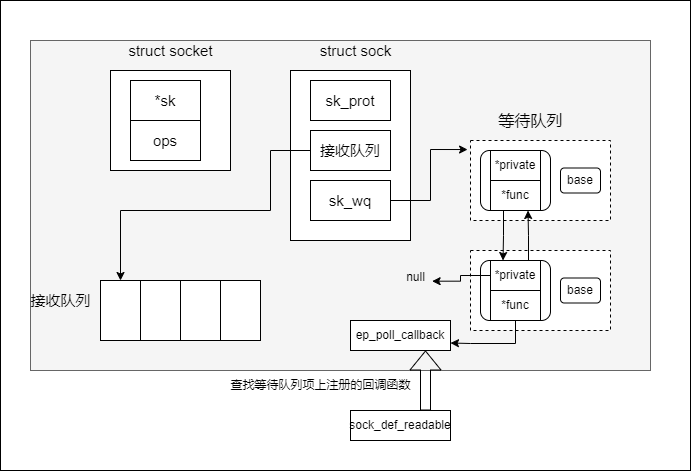

The diagram above was exported from draw.io. Its source (the exported page's mxGraphModel, read from the mxfile embedded in the PNG):
<mxGraphModel dx="1594" dy="1233" grid="1" gridSize="10" guides="1" tooltips="1" connect="1" arrows="1" fold="1" page="1" pageScale="1" pageWidth="827" pageHeight="1169" math="0" shadow="0">
  <root>
    <mxCell id="0" />
    <mxCell id="1" parent="0" />
    <mxCell id="anmASsfZ4dLXRY1YKb_W-38" value="" style="rounded=0;whiteSpace=wrap;html=1;fontSize=11;" vertex="1" parent="1">
      <mxGeometry x="-10" y="200" width="690" height="470" as="geometry" />
    </mxCell>
    <mxCell id="anmASsfZ4dLXRY1YKb_W-37" value="" style="rounded=0;whiteSpace=wrap;html=1;fontSize=11;fillColor=#f5f5f5;fontColor=#333333;strokeColor=#666666;" vertex="1" parent="1">
      <mxGeometry x="20" y="240" width="620" height="330" as="geometry" />
    </mxCell>
    <mxCell id="anmASsfZ4dLXRY1YKb_W-1" value="" style="rounded=0;whiteSpace=wrap;html=1;" vertex="1" parent="1">
      <mxGeometry x="100" y="270" width="120" height="100" as="geometry" />
    </mxCell>
    <mxCell id="anmASsfZ4dLXRY1YKb_W-2" value="&lt;font style=&quot;font-size: 15px&quot;&gt;struct socket&lt;/font&gt;" style="text;html=1;align=center;verticalAlign=middle;resizable=0;points=[];autosize=1;strokeColor=none;fillColor=none;" vertex="1" parent="1">
      <mxGeometry x="110" y="240" width="100" height="20" as="geometry" />
    </mxCell>
    <mxCell id="anmASsfZ4dLXRY1YKb_W-3" value="*sk" style="rounded=0;whiteSpace=wrap;html=1;fontSize=15;" vertex="1" parent="1">
      <mxGeometry x="120" y="280" width="70" height="40" as="geometry" />
    </mxCell>
    <mxCell id="anmASsfZ4dLXRY1YKb_W-4" value="ops" style="rounded=0;whiteSpace=wrap;html=1;fontSize=15;" vertex="1" parent="1">
      <mxGeometry x="120" y="320" width="70" height="40" as="geometry" />
    </mxCell>
    <mxCell id="anmASsfZ4dLXRY1YKb_W-5" value="" style="rounded=0;whiteSpace=wrap;html=1;fontSize=15;" vertex="1" parent="1">
      <mxGeometry x="280" y="270" width="120" height="170" as="geometry" />
    </mxCell>
    <mxCell id="anmASsfZ4dLXRY1YKb_W-6" value="struct sock" style="text;html=1;align=center;verticalAlign=middle;resizable=0;points=[];autosize=1;strokeColor=none;fillColor=none;fontSize=15;" vertex="1" parent="1">
      <mxGeometry x="300" y="240" width="90" height="20" as="geometry" />
    </mxCell>
    <mxCell id="anmASsfZ4dLXRY1YKb_W-7" value="sk_prot" style="rounded=0;whiteSpace=wrap;html=1;fontSize=15;" vertex="1" parent="1">
      <mxGeometry x="300" y="280" width="80" height="40" as="geometry" />
    </mxCell>
    <mxCell id="anmASsfZ4dLXRY1YKb_W-21" style="edgeStyle=orthogonalEdgeStyle;rounded=0;orthogonalLoop=1;jettySize=auto;html=1;entryX=-0.021;entryY=0.113;entryDx=0;entryDy=0;entryPerimeter=0;" edge="1" parent="1" source="anmASsfZ4dLXRY1YKb_W-8" target="anmASsfZ4dLXRY1YKb_W-16">
      <mxGeometry relative="1" as="geometry" />
    </mxCell>
    <mxCell id="anmASsfZ4dLXRY1YKb_W-8" value="sk_wq" style="rounded=0;whiteSpace=wrap;html=1;fontSize=15;" vertex="1" parent="1">
      <mxGeometry x="300" y="380" width="80" height="40" as="geometry" />
    </mxCell>
    <mxCell id="anmASsfZ4dLXRY1YKb_W-9" style="edgeStyle=orthogonalEdgeStyle;rounded=0;orthogonalLoop=1;jettySize=auto;html=1;fontSize=15;" edge="1" parent="1" source="anmASsfZ4dLXRY1YKb_W-10" target="anmASsfZ4dLXRY1YKb_W-11">
      <mxGeometry relative="1" as="geometry">
        <Array as="points">
          <mxPoint x="260" y="350" />
          <mxPoint x="260" y="410" />
          <mxPoint x="110" y="410" />
        </Array>
      </mxGeometry>
    </mxCell>
    <mxCell id="anmASsfZ4dLXRY1YKb_W-10" value="接收队列" style="rounded=0;whiteSpace=wrap;html=1;fontSize=15;" vertex="1" parent="1">
      <mxGeometry x="300" y="330" width="80" height="40" as="geometry" />
    </mxCell>
    <mxCell id="anmASsfZ4dLXRY1YKb_W-11" value="" style="rounded=0;whiteSpace=wrap;html=1;fontSize=15;" vertex="1" parent="1">
      <mxGeometry x="90" y="480" width="40" height="60" as="geometry" />
    </mxCell>
    <mxCell id="anmASsfZ4dLXRY1YKb_W-12" value="" style="rounded=0;whiteSpace=wrap;html=1;fontSize=15;" vertex="1" parent="1">
      <mxGeometry x="130" y="480" width="40" height="60" as="geometry" />
    </mxCell>
    <mxCell id="anmASsfZ4dLXRY1YKb_W-13" value="" style="rounded=0;whiteSpace=wrap;html=1;fontSize=15;" vertex="1" parent="1">
      <mxGeometry x="170" y="480" width="40" height="60" as="geometry" />
    </mxCell>
    <mxCell id="anmASsfZ4dLXRY1YKb_W-14" value="" style="rounded=0;whiteSpace=wrap;html=1;fontSize=15;" vertex="1" parent="1">
      <mxGeometry x="210" y="480" width="40" height="60" as="geometry" />
    </mxCell>
    <mxCell id="anmASsfZ4dLXRY1YKb_W-15" value="接收队列" style="text;html=1;align=center;verticalAlign=middle;resizable=0;points=[];autosize=1;strokeColor=none;fillColor=none;fontSize=15;" vertex="1" parent="1">
      <mxGeometry x="10" y="490" width="80" height="20" as="geometry" />
    </mxCell>
    <mxCell id="anmASsfZ4dLXRY1YKb_W-16" value="" style="rounded=0;whiteSpace=wrap;html=1;dashed=1;" vertex="1" parent="1">
      <mxGeometry x="460" y="340" width="140" height="80" as="geometry" />
    </mxCell>
    <mxCell id="anmASsfZ4dLXRY1YKb_W-17" value="" style="rounded=1;whiteSpace=wrap;html=1;" vertex="1" parent="1">
      <mxGeometry x="470" y="350" width="70" height="60" as="geometry" />
    </mxCell>
    <mxCell id="anmASsfZ4dLXRY1YKb_W-18" value="base" style="rounded=1;whiteSpace=wrap;html=1;" vertex="1" parent="1">
      <mxGeometry x="550" y="367.5" width="40" height="25" as="geometry" />
    </mxCell>
    <mxCell id="anmASsfZ4dLXRY1YKb_W-19" value="*private" style="rounded=0;whiteSpace=wrap;html=1;" vertex="1" parent="1">
      <mxGeometry x="480" y="350" width="50" height="30" as="geometry" />
    </mxCell>
    <mxCell id="anmASsfZ4dLXRY1YKb_W-20" value="*func" style="rounded=0;whiteSpace=wrap;html=1;" vertex="1" parent="1">
      <mxGeometry x="480" y="380" width="50" height="30" as="geometry" />
    </mxCell>
    <mxCell id="anmASsfZ4dLXRY1YKb_W-22" value="&lt;font style=&quot;font-size: 16px&quot;&gt;等待队列&lt;/font&gt;" style="text;html=1;align=center;verticalAlign=middle;resizable=0;points=[];autosize=1;strokeColor=none;fillColor=none;" vertex="1" parent="1">
      <mxGeometry x="480" y="310" width="80" height="20" as="geometry" />
    </mxCell>
    <mxCell id="anmASsfZ4dLXRY1YKb_W-23" value="" style="rounded=0;whiteSpace=wrap;html=1;dashed=1;" vertex="1" parent="1">
      <mxGeometry x="460" y="450" width="140" height="80" as="geometry" />
    </mxCell>
    <mxCell id="anmASsfZ4dLXRY1YKb_W-29" style="edgeStyle=orthogonalEdgeStyle;rounded=0;orthogonalLoop=1;jettySize=auto;html=1;entryX=0.75;entryY=1;entryDx=0;entryDy=0;fontSize=16;" edge="1" parent="1" source="anmASsfZ4dLXRY1YKb_W-24" target="anmASsfZ4dLXRY1YKb_W-20">
      <mxGeometry relative="1" as="geometry">
        <Array as="points">
          <mxPoint x="518" y="435" />
          <mxPoint x="518" y="435" />
        </Array>
      </mxGeometry>
    </mxCell>
    <mxCell id="anmASsfZ4dLXRY1YKb_W-24" value="" style="rounded=1;whiteSpace=wrap;html=1;" vertex="1" parent="1">
      <mxGeometry x="470" y="460" width="70" height="60" as="geometry" />
    </mxCell>
    <mxCell id="anmASsfZ4dLXRY1YKb_W-25" value="base" style="rounded=1;whiteSpace=wrap;html=1;" vertex="1" parent="1">
      <mxGeometry x="550" y="477.5" width="40" height="25" as="geometry" />
    </mxCell>
    <mxCell id="anmASsfZ4dLXRY1YKb_W-31" style="edgeStyle=orthogonalEdgeStyle;rounded=0;orthogonalLoop=1;jettySize=auto;html=1;entryX=1.054;entryY=0.69;entryDx=0;entryDy=0;entryPerimeter=0;fontSize=11;" edge="1" parent="1" source="anmASsfZ4dLXRY1YKb_W-26" target="anmASsfZ4dLXRY1YKb_W-30">
      <mxGeometry relative="1" as="geometry" />
    </mxCell>
    <mxCell id="anmASsfZ4dLXRY1YKb_W-26" value="*private" style="rounded=0;whiteSpace=wrap;html=1;" vertex="1" parent="1">
      <mxGeometry x="480" y="460" width="50" height="30" as="geometry" />
    </mxCell>
    <mxCell id="anmASsfZ4dLXRY1YKb_W-33" style="edgeStyle=orthogonalEdgeStyle;rounded=0;orthogonalLoop=1;jettySize=auto;html=1;entryX=1;entryY=0.75;entryDx=0;entryDy=0;fontSize=11;" edge="1" parent="1" source="anmASsfZ4dLXRY1YKb_W-27" target="anmASsfZ4dLXRY1YKb_W-32">
      <mxGeometry relative="1" as="geometry">
        <Array as="points">
          <mxPoint x="505" y="543" />
          <mxPoint x="460" y="543" />
        </Array>
      </mxGeometry>
    </mxCell>
    <mxCell id="anmASsfZ4dLXRY1YKb_W-27" value="*func" style="rounded=0;whiteSpace=wrap;html=1;" vertex="1" parent="1">
      <mxGeometry x="480" y="490" width="50" height="30" as="geometry" />
    </mxCell>
    <mxCell id="anmASsfZ4dLXRY1YKb_W-28" style="edgeStyle=orthogonalEdgeStyle;rounded=0;orthogonalLoop=1;jettySize=auto;html=1;entryX=0.25;entryY=0;entryDx=0;entryDy=0;fontSize=16;" edge="1" parent="1" source="anmASsfZ4dLXRY1YKb_W-17" target="anmASsfZ4dLXRY1YKb_W-26">
      <mxGeometry relative="1" as="geometry">
        <Array as="points">
          <mxPoint x="493" y="435" />
          <mxPoint x="493" y="435" />
        </Array>
      </mxGeometry>
    </mxCell>
    <mxCell id="anmASsfZ4dLXRY1YKb_W-30" value="&lt;font style=&quot;font-size: 11px&quot;&gt;null&lt;/font&gt;" style="text;html=1;align=center;verticalAlign=middle;resizable=0;points=[];autosize=1;strokeColor=none;fillColor=none;fontSize=16;" vertex="1" parent="1">
      <mxGeometry x="390" y="460" width="30" height="30" as="geometry" />
    </mxCell>
    <mxCell id="anmASsfZ4dLXRY1YKb_W-32" value="ep_poll_callback" style="rounded=0;whiteSpace=wrap;html=1;fontSize=11;" vertex="1" parent="1">
      <mxGeometry x="340" y="520" width="100" height="30" as="geometry" />
    </mxCell>
    <mxCell id="anmASsfZ4dLXRY1YKb_W-34" value="sock_def_readable" style="rounded=0;whiteSpace=wrap;html=1;fontSize=11;" vertex="1" parent="1">
      <mxGeometry x="340" y="610" width="100" height="30" as="geometry" />
    </mxCell>
    <mxCell id="anmASsfZ4dLXRY1YKb_W-35" value="" style="shape=flexArrow;endArrow=classic;html=1;rounded=0;fontSize=11;exitX=0.75;exitY=0;exitDx=0;exitDy=0;entryX=0.75;entryY=1;entryDx=0;entryDy=0;" edge="1" parent="1" source="anmASsfZ4dLXRY1YKb_W-34" target="anmASsfZ4dLXRY1YKb_W-32">
      <mxGeometry width="50" height="50" relative="1" as="geometry">
        <mxPoint x="420" y="600" as="sourcePoint" />
        <mxPoint x="420" y="330" as="targetPoint" />
      </mxGeometry>
    </mxCell>
    <mxCell id="anmASsfZ4dLXRY1YKb_W-36" value="查找等待队列项上注册的回调函数" style="text;html=1;align=center;verticalAlign=middle;resizable=0;points=[];autosize=1;strokeColor=none;fillColor=none;fontSize=11;" vertex="1" parent="1">
      <mxGeometry x="210" y="575" width="200" height="20" as="geometry" />
    </mxCell>
  </root>
</mxGraphModel>